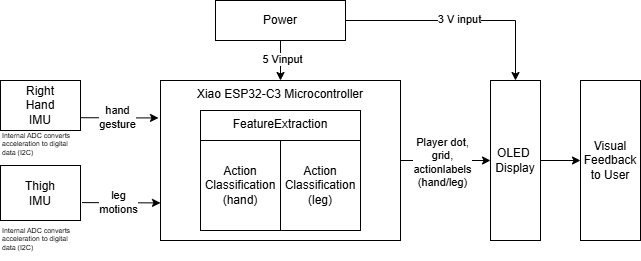

The diagram above was exported from draw.io. Its source (the exported page's mxGraphModel, read from the mxfile embedded in the PNG):
<mxGraphModel dx="730" dy="438" grid="1" gridSize="10" guides="1" tooltips="1" connect="1" arrows="1" fold="1" page="1" pageScale="1" pageWidth="827" pageHeight="1169" math="0" shadow="0">
  <root>
    <mxCell id="0" />
    <mxCell id="1" parent="0" />
    <mxCell id="gF9w6_Rm40UBgY1Ist3A-23" edge="1" parent="1" source="gF9w6_Rm40UBgY1Ist3A-1" style="edgeStyle=orthogonalEdgeStyle;rounded=0;orthogonalLoop=1;jettySize=auto;html=1;exitX=0.5;exitY=1;exitDx=0;exitDy=0;entryX=0.5;entryY=0;entryDx=0;entryDy=0;" target="gF9w6_Rm40UBgY1Ist3A-2">
      <mxGeometry relative="1" as="geometry" />
    </mxCell>
    <mxCell id="gF9w6_Rm40UBgY1Ist3A-24" connectable="0" parent="gF9w6_Rm40UBgY1Ist3A-23" style="edgeLabel;html=1;align=center;verticalAlign=middle;resizable=0;points=[];" value="5 Vinput" vertex="1">
      <mxGeometry relative="1" x="-0.1054" y="1" as="geometry">
        <mxPoint as="offset" />
      </mxGeometry>
    </mxCell>
    <mxCell id="gF9w6_Rm40UBgY1Ist3A-29" edge="1" parent="1" source="gF9w6_Rm40UBgY1Ist3A-1" style="edgeStyle=orthogonalEdgeStyle;rounded=0;orthogonalLoop=1;jettySize=auto;html=1;entryX=0.5;entryY=0;entryDx=0;entryDy=0;" target="gF9w6_Rm40UBgY1Ist3A-19">
      <mxGeometry relative="1" as="geometry" />
    </mxCell>
    <mxCell id="gF9w6_Rm40UBgY1Ist3A-30" connectable="0" parent="gF9w6_Rm40UBgY1Ist3A-29" style="edgeLabel;html=1;align=center;verticalAlign=middle;resizable=0;points=[];" value="3 V input" vertex="1">
      <mxGeometry relative="1" x="-0.0136" y="2" as="geometry">
        <mxPoint as="offset" />
      </mxGeometry>
    </mxCell>
    <mxCell id="gF9w6_Rm40UBgY1Ist3A-1" parent="1" style="rounded=0;whiteSpace=wrap;html=1;" value="Power" vertex="1">
      <mxGeometry height="40" width="130" x="385" y="160" as="geometry" />
    </mxCell>
    <mxCell id="gF9w6_Rm40UBgY1Ist3A-21" edge="1" parent="1" source="gF9w6_Rm40UBgY1Ist3A-2" style="edgeStyle=orthogonalEdgeStyle;rounded=0;orthogonalLoop=1;jettySize=auto;html=1;entryX=0;entryY=0.5;entryDx=0;entryDy=0;" target="gF9w6_Rm40UBgY1Ist3A-19">
      <mxGeometry relative="1" as="geometry" />
    </mxCell>
    <mxCell id="gF9w6_Rm40UBgY1Ist3A-22" connectable="0" parent="gF9w6_Rm40UBgY1Ist3A-21" style="edgeLabel;html=1;align=center;verticalAlign=middle;resizable=0;points=[];" value="Player dot,&lt;div&gt;grid,&lt;/div&gt;&lt;div&gt;actionlabels&lt;/div&gt;&lt;div&gt;(hand/leg)&lt;/div&gt;" vertex="1">
      <mxGeometry relative="1" x="-0.0831" y="-1" as="geometry">
        <mxPoint as="offset" />
      </mxGeometry>
    </mxCell>
    <mxCell id="gF9w6_Rm40UBgY1Ist3A-2" parent="1" style="rounded=0;whiteSpace=wrap;html=1;verticalAlign=top;" value="Xiao ESP32-C3 Microcontroller" vertex="1">
      <mxGeometry height="160" width="240" x="330" y="240" as="geometry" />
    </mxCell>
    <mxCell id="gF9w6_Rm40UBgY1Ist3A-6" parent="1" style="rounded=0;whiteSpace=wrap;html=1;verticalAlign=top;" value="FeatureExtraction" vertex="1">
      <mxGeometry height="120" width="160" x="370" y="270" as="geometry" />
    </mxCell>
    <mxCell id="gF9w6_Rm40UBgY1Ist3A-7" parent="1" style="rounded=0;whiteSpace=wrap;html=1;" value="Action&lt;br&gt;Classification&lt;br&gt;(hand&lt;span style=&quot;background-color: transparent; color: light-dark(rgb(0, 0, 0), rgb(255, 255, 255));&quot;&gt;)&lt;/span&gt;" vertex="1">
      <mxGeometry height="90" width="80" x="370" y="300" as="geometry" />
    </mxCell>
    <mxCell id="gF9w6_Rm40UBgY1Ist3A-8" parent="1" style="rounded=0;whiteSpace=wrap;html=1;" value="Action&lt;br&gt;Classification&lt;br&gt;(leg&lt;span style=&quot;background-color: transparent; color: light-dark(rgb(0, 0, 0), rgb(255, 255, 255));&quot;&gt;)&lt;/span&gt;" vertex="1">
      <mxGeometry height="90" width="80" x="450" y="300" as="geometry" />
    </mxCell>
    <mxCell id="gF9w6_Rm40UBgY1Ist3A-9" parent="1" style="rounded=0;whiteSpace=wrap;html=1;" value="Right&lt;div&gt;Hand&lt;/div&gt;&lt;div&gt;IMU&lt;/div&gt;" vertex="1">
      <mxGeometry height="50" width="80" x="170" y="240" as="geometry" />
    </mxCell>
    <mxCell id="gF9w6_Rm40UBgY1Ist3A-10" parent="1" style="rounded=0;whiteSpace=wrap;html=1;" value="&lt;div&gt;Thigh&lt;/div&gt;&lt;div&gt;IMU&lt;/div&gt;" vertex="1">
      <mxGeometry height="55" width="80" x="170" y="325" as="geometry" />
    </mxCell>
    <mxCell id="gF9w6_Rm40UBgY1Ist3A-11" edge="1" parent="1" style="endArrow=classic;html=1;rounded=0;exitX=1.019;exitY=0.599;exitDx=0;exitDy=0;exitPerimeter=0;" value="">
      <mxGeometry height="50" relative="1" width="50" as="geometry">
        <mxPoint x="251.51999999999998" y="362.0850000000001" as="sourcePoint" />
        <mxPoint x="330" y="362.41" as="targetPoint" />
      </mxGeometry>
    </mxCell>
    <mxCell id="gF9w6_Rm40UBgY1Ist3A-13" connectable="0" parent="gF9w6_Rm40UBgY1Ist3A-11" style="edgeLabel;html=1;align=center;verticalAlign=middle;resizable=0;points=[];" value="leg&lt;div&gt;motions&lt;/div&gt;" vertex="1">
      <mxGeometry relative="1" x="-0.0827" y="1" as="geometry">
        <mxPoint as="offset" />
      </mxGeometry>
    </mxCell>
    <mxCell id="gF9w6_Rm40UBgY1Ist3A-16" edge="1" parent="1" style="endArrow=classic;html=1;rounded=0;exitX=1.019;exitY=0.599;exitDx=0;exitDy=0;exitPerimeter=0;" value="">
      <mxGeometry height="50" relative="1" width="50" as="geometry">
        <mxPoint x="250" y="277.21" as="sourcePoint" />
        <mxPoint x="328" y="277.46" as="targetPoint" />
      </mxGeometry>
    </mxCell>
    <mxCell id="gF9w6_Rm40UBgY1Ist3A-17" connectable="0" parent="gF9w6_Rm40UBgY1Ist3A-16" style="edgeLabel;html=1;align=center;verticalAlign=middle;resizable=0;points=[];" value="hand&lt;div&gt;&lt;span style=&quot;background-color: light-dark(#ffffff, var(--ge-dark-color, #121212)); color: light-dark(rgb(0, 0, 0), rgb(255, 255, 255));&quot;&gt;gesture&lt;/span&gt;&lt;/div&gt;" vertex="1">
      <mxGeometry relative="1" x="-0.0827" y="1" as="geometry">
        <mxPoint as="offset" />
      </mxGeometry>
    </mxCell>
    <mxCell id="gF9w6_Rm40UBgY1Ist3A-26" edge="1" parent="1" source="gF9w6_Rm40UBgY1Ist3A-19" style="edgeStyle=orthogonalEdgeStyle;rounded=0;orthogonalLoop=1;jettySize=auto;html=1;entryX=0;entryY=0.5;entryDx=0;entryDy=0;" target="gF9w6_Rm40UBgY1Ist3A-25">
      <mxGeometry relative="1" as="geometry" />
    </mxCell>
    <mxCell id="gF9w6_Rm40UBgY1Ist3A-19" parent="1" style="rounded=0;whiteSpace=wrap;html=1;" value="OLED&amp;nbsp;&lt;div&gt;Display&lt;/div&gt;" vertex="1">
      <mxGeometry height="160" width="50" x="660" y="240" as="geometry" />
    </mxCell>
    <mxCell id="gF9w6_Rm40UBgY1Ist3A-25" parent="1" style="rounded=0;whiteSpace=wrap;html=1;" value="Visual&lt;div&gt;Feedback&lt;/div&gt;&lt;div&gt;to User&lt;/div&gt;" vertex="1">
      <mxGeometry height="160" width="60" x="750" y="240" as="geometry" />
    </mxCell>
    <mxCell id="gF9w6_Rm40UBgY1Ist3A-27" parent="1" style="text;whiteSpace=wrap;html=1;fontSize=7;" value="Internal ADC converts acceleration to digital data (I2C)" vertex="1">
      <mxGeometry height="40" width="80" x="170" y="285" as="geometry" />
    </mxCell>
    <mxCell id="gF9w6_Rm40UBgY1Ist3A-28" parent="1" style="text;whiteSpace=wrap;html=1;fontSize=7;" value="Internal ADC converts acceleration to digital data (I2C)" vertex="1">
      <mxGeometry height="40" width="80" x="170" y="380" as="geometry" />
    </mxCell>
  </root>
</mxGraphModel>